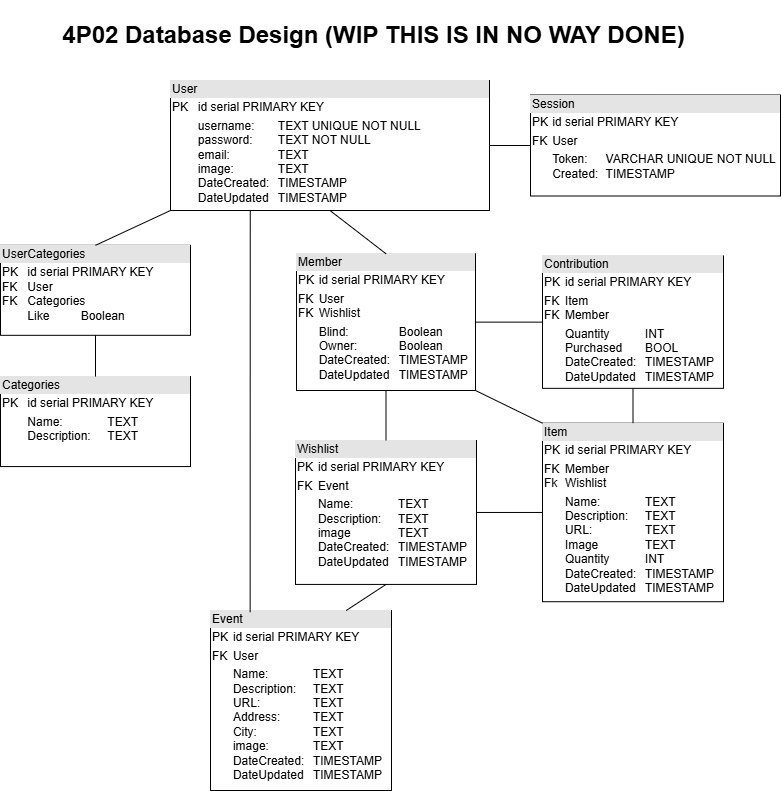

The diagram above was exported from draw.io. Its source (the exported page's mxGraphModel, read from the mxfile embedded in the PNG):
<mxGraphModel dx="1288" dy="568" grid="1" gridSize="10" guides="1" tooltips="1" connect="1" arrows="1" fold="1" page="1" pageScale="1" pageWidth="827" pageHeight="1169" math="0" shadow="0">
  <root>
    <mxCell id="0" />
    <mxCell id="1" parent="0" />
    <mxCell id="YkZeL2ZCBzIvdvD2JWEx-32" value="&lt;div style=&quot;box-sizing: border-box; width: 100%; background: rgb(228, 228, 228); padding: 2px;&quot;&gt;User&lt;/div&gt;&lt;table style=&quot;width:100%;font-size:1em;&quot; cellpadding=&quot;2&quot; cellspacing=&quot;0&quot;&gt;&lt;tbody&gt;&lt;tr&gt;&lt;td&gt;PK&lt;/td&gt;&lt;td&gt;id serial PRIMARY KEY&lt;/td&gt;&lt;/tr&gt;&lt;tr&gt;&lt;td&gt;&lt;br&gt;&lt;/td&gt;&lt;td&gt;username:&lt;span style=&quot;white-space: pre;&quot;&gt;&#09;&lt;/span&gt;TEXT&amp;nbsp;UNIQUE NOT NULL&lt;br&gt;password:&lt;span style=&quot;white-space: pre;&quot;&gt;&#09;&lt;/span&gt;TEXT&amp;nbsp;NOT NULL&lt;br&gt;email:&amp;nbsp;&lt;span style=&quot;white-space: pre;&quot;&gt;&#09;&lt;/span&gt;&lt;span style=&quot;white-space: pre;&quot;&gt;&#09;&lt;/span&gt;TEXT&lt;br&gt;image:&lt;span style=&quot;white-space: pre;&quot;&gt;&#09;&lt;/span&gt;&lt;span style=&quot;white-space: pre;&quot;&gt;&#09;&lt;/span&gt;TEXT&lt;br&gt;DateCreated:&lt;span style=&quot;white-space: pre;&quot;&gt;&#09;&lt;/span&gt;TIMESTAMP&lt;br&gt;DateUpdated&lt;span style=&quot;white-space: pre;&quot;&gt;&#09;&lt;/span&gt;TIMESTAMP&lt;/td&gt;&lt;/tr&gt;&lt;/tbody&gt;&lt;/table&gt;" style="verticalAlign=top;align=left;overflow=fill;html=1;whiteSpace=wrap;" parent="1" vertex="1">
      <mxGeometry x="210" y="80" width="319" height="130" as="geometry" />
    </mxCell>
    <mxCell id="YkZeL2ZCBzIvdvD2JWEx-33" value="&lt;div style=&quot;box-sizing: border-box; width: 100%; background: rgb(228, 228, 228); padding: 2px;&quot;&gt;Item&lt;/div&gt;&lt;table style=&quot;width:100%;font-size:1em;&quot; cellpadding=&quot;2&quot; cellspacing=&quot;0&quot;&gt;&lt;tbody&gt;&lt;tr&gt;&lt;td&gt;PK&lt;/td&gt;&lt;td&gt;id serial PRIMARY KEY&lt;br&gt;&lt;/td&gt;&lt;/tr&gt;&lt;tr&gt;&lt;td&gt;FK&lt;br&gt;Fk&lt;/td&gt;&lt;td&gt;Member&lt;br&gt;Wishlist&lt;/td&gt;&lt;/tr&gt;&lt;tr&gt;&lt;td&gt;&lt;br&gt;&lt;/td&gt;&lt;td&gt;Name:&lt;span style=&quot;white-space: pre;&quot;&gt;&#09;&lt;span style=&quot;white-space: pre;&quot;&gt;&#09;&lt;/span&gt;&lt;/span&gt;TEXT&lt;br&gt;Description:&lt;span style=&quot;white-space: pre;&quot;&gt;&#09;&lt;/span&gt;TEXT&lt;br&gt;URL:&lt;span style=&quot;white-space: pre;&quot;&gt;&#09;&lt;span style=&quot;white-space: pre;&quot;&gt;&#09;&lt;/span&gt;&lt;/span&gt;TEXT&lt;br&gt;Image&lt;span style=&quot;white-space: pre;&quot;&gt;&#09;&lt;/span&gt;&lt;span style=&quot;white-space: pre;&quot;&gt;&#09;&lt;/span&gt;TEXT&lt;br&gt;Quantity&lt;span style=&quot;white-space: pre;&quot;&gt;&#09;&lt;/span&gt;&lt;span style=&quot;white-space: pre;&quot;&gt;&#09;&lt;/span&gt;INT&lt;br&gt;DateCreated:&lt;span style=&quot;white-space: pre;&quot;&gt;&#09;&lt;/span&gt;TIMESTAMP&lt;br&gt;DateUpdated&lt;span style=&quot;white-space: pre;&quot;&gt;&#09;&lt;/span&gt;TIMESTAMP&lt;/td&gt;&lt;/tr&gt;&lt;/tbody&gt;&lt;/table&gt;" style="verticalAlign=top;align=left;overflow=fill;html=1;whiteSpace=wrap;" parent="1" vertex="1">
      <mxGeometry x="582" y="422.71" width="181" height="178.5" as="geometry" />
    </mxCell>
    <mxCell id="YkZeL2ZCBzIvdvD2JWEx-46" value="&lt;div style=&quot;box-sizing: border-box; width: 100%; background: rgb(228, 228, 228); padding: 2px;&quot;&gt;Categories&lt;/div&gt;&lt;table style=&quot;width:100%;font-size:1em;&quot; cellpadding=&quot;2&quot; cellspacing=&quot;0&quot;&gt;&lt;tbody&gt;&lt;tr&gt;&lt;td&gt;PK&lt;br&gt;&lt;/td&gt;&lt;td&gt;id serial PRIMARY KEY&lt;br&gt;&lt;/td&gt;&lt;/tr&gt;&lt;tr&gt;&lt;td&gt;&lt;br&gt;&lt;/td&gt;&lt;td&gt;Name:&lt;span style=&quot;white-space: pre;&quot;&gt;&#09;&lt;span style=&quot;white-space: pre;&quot;&gt;&#09;&lt;/span&gt;&lt;/span&gt;TEXT&lt;br&gt;Description:&lt;span style=&quot;white-space: pre;&quot;&gt;&#09;&lt;/span&gt;TEXT&lt;br&gt;&lt;/td&gt;&lt;/tr&gt;&lt;tr&gt;&lt;td&gt;&lt;/td&gt;&lt;td&gt;&lt;br&gt;&lt;/td&gt;&lt;/tr&gt;&lt;/tbody&gt;&lt;/table&gt;" style="verticalAlign=top;align=left;overflow=fill;html=1;whiteSpace=wrap;" parent="1" vertex="1">
      <mxGeometry x="40" y="376.07" width="190" height="90" as="geometry" />
    </mxCell>
    <mxCell id="YkZeL2ZCBzIvdvD2JWEx-48" value="&lt;div style=&quot;box-sizing: border-box; width: 100%; background: rgb(228, 228, 228); padding: 2px;&quot;&gt;UserCategories&lt;/div&gt;&lt;table style=&quot;width:100%;font-size:1em;&quot; cellpadding=&quot;2&quot; cellspacing=&quot;0&quot;&gt;&lt;tbody&gt;&lt;tr&gt;&lt;td&gt;PK&lt;br&gt;FK&lt;br&gt;FK&lt;br&gt;&lt;br&gt;&lt;/td&gt;&lt;td&gt;id serial PRIMARY KEY&lt;br&gt;User&lt;br&gt;Categories&lt;br&gt;Like&lt;span style=&quot;white-space: pre;&quot;&gt;&#09;&lt;/span&gt;&lt;span style=&quot;white-space: pre;&quot;&gt;&#09;&lt;/span&gt;Boolean&lt;/td&gt;&lt;/tr&gt;&lt;tr&gt;&lt;td&gt;&lt;/td&gt;&lt;td&gt;&lt;br&gt;&lt;/td&gt;&lt;/tr&gt;&lt;/tbody&gt;&lt;/table&gt;" style="verticalAlign=top;align=left;overflow=fill;html=1;whiteSpace=wrap;" parent="1" vertex="1">
      <mxGeometry x="40" y="244.82" width="190" height="90" as="geometry" />
    </mxCell>
    <mxCell id="YkZeL2ZCBzIvdvD2JWEx-51" value="" style="endArrow=none;html=1;rounded=0;exitX=0;exitY=1;exitDx=0;exitDy=0;entryX=0.5;entryY=0;entryDx=0;entryDy=0;" parent="1" source="YkZeL2ZCBzIvdvD2JWEx-32" target="YkZeL2ZCBzIvdvD2JWEx-48" edge="1">
      <mxGeometry width="50" height="50" relative="1" as="geometry">
        <mxPoint x="759" y="549" as="sourcePoint" />
        <mxPoint x="559" y="769" as="targetPoint" />
      </mxGeometry>
    </mxCell>
    <mxCell id="YkZeL2ZCBzIvdvD2JWEx-52" value="" style="endArrow=none;html=1;rounded=0;entryX=0.5;entryY=0;entryDx=0;entryDy=0;exitX=0.5;exitY=1;exitDx=0;exitDy=0;" parent="1" source="YkZeL2ZCBzIvdvD2JWEx-48" target="YkZeL2ZCBzIvdvD2JWEx-46" edge="1">
      <mxGeometry width="50" height="50" relative="1" as="geometry">
        <mxPoint x="360" y="164.82" as="sourcePoint" />
        <mxPoint x="410" y="114.82" as="targetPoint" />
      </mxGeometry>
    </mxCell>
    <mxCell id="74I1PrQQdolkyrSYqhV1-4" value="" style="endArrow=none;html=1;rounded=0;entryX=1;entryY=0.5;entryDx=0;entryDy=0;exitX=0;exitY=0.5;exitDx=0;exitDy=0;" parent="1" source="YkZeL2ZCBzIvdvD2JWEx-33" target="RcqJE7raZ5ugtFAX7M00-11" edge="1">
      <mxGeometry width="50" height="50" relative="1" as="geometry">
        <mxPoint x="143.5" y="859.47" as="sourcePoint" />
        <mxPoint x="156" y="802.47" as="targetPoint" />
      </mxGeometry>
    </mxCell>
    <mxCell id="74I1PrQQdolkyrSYqhV1-5" value="&lt;div style=&quot;box-sizing: border-box; width: 100%; background: rgb(228, 228, 228); padding: 2px;&quot;&gt;Session&lt;/div&gt;&lt;table style=&quot;width:100%;font-size:1em;&quot; cellpadding=&quot;2&quot; cellspacing=&quot;0&quot;&gt;&lt;tbody&gt;&lt;tr&gt;&lt;td&gt;PK&lt;/td&gt;&lt;td&gt;id serial PRIMARY KEY&lt;br&gt;&lt;/td&gt;&lt;/tr&gt;&lt;tr&gt;&lt;td&gt;FK&lt;br&gt;&lt;/td&gt;&lt;td&gt;User&lt;/td&gt;&lt;/tr&gt;&lt;tr&gt;&lt;td&gt;&lt;/td&gt;&lt;td&gt;Token:&lt;span style=&quot;white-space: pre;&quot;&gt;&lt;span style=&quot;white-space: pre;&quot;&gt;&#09;&lt;/span&gt;&lt;/span&gt;VARCHAR UNIQUE NOT NULL&lt;br&gt;Created:&amp;nbsp;&lt;span style=&quot;white-space: pre;&quot;&gt;&#09;&lt;/span&gt;TIMESTAMP&lt;/td&gt;&lt;/tr&gt;&lt;/tbody&gt;&lt;/table&gt;" style="verticalAlign=top;align=left;overflow=fill;html=1;whiteSpace=wrap;" parent="1" vertex="1">
      <mxGeometry x="570" y="94.5" width="250" height="101" as="geometry" />
    </mxCell>
    <mxCell id="74I1PrQQdolkyrSYqhV1-6" value="" style="endArrow=none;html=1;rounded=0;exitX=0;exitY=0.5;exitDx=0;exitDy=0;entryX=1;entryY=0.5;entryDx=0;entryDy=0;" parent="1" source="74I1PrQQdolkyrSYqhV1-5" target="YkZeL2ZCBzIvdvD2JWEx-32" edge="1">
      <mxGeometry width="50" height="50" relative="1" as="geometry">
        <mxPoint x="470" y="304" as="sourcePoint" />
        <mxPoint x="520" y="254" as="targetPoint" />
      </mxGeometry>
    </mxCell>
    <mxCell id="RcqJE7raZ5ugtFAX7M00-1" value="&lt;div style=&quot;box-sizing: border-box; width: 100%; background: rgb(228, 228, 228); padding: 2px;&quot;&gt;Member&lt;/div&gt;&lt;table style=&quot;width:100%;font-size:1em;&quot; cellpadding=&quot;2&quot; cellspacing=&quot;0&quot;&gt;&lt;tbody&gt;&lt;tr&gt;&lt;td&gt;PK&lt;/td&gt;&lt;td&gt;id serial PRIMARY KEY&lt;/td&gt;&lt;/tr&gt;&lt;tr&gt;&lt;td&gt;FK&lt;br&gt;FK&lt;/td&gt;&lt;td&gt;User&lt;br&gt;Wishlist&lt;br&gt;&lt;/td&gt;&lt;/tr&gt;&lt;tr&gt;&lt;td&gt;&lt;br&gt;&lt;/td&gt;&lt;td&gt;Blind: &lt;span style=&quot;white-space: pre;&quot;&gt;&#09;&lt;span style=&quot;white-space: pre;&quot;&gt;&#09;&lt;/span&gt;&lt;/span&gt;Boolean&lt;br&gt;Owner:&lt;span style=&quot;white-space: pre;&quot;&gt;&#09;&lt;/span&gt;&lt;span style=&quot;white-space: pre;&quot;&gt;&#09;&lt;/span&gt;Boolean&lt;br&gt;DateCreated:&lt;span style=&quot;white-space: pre;&quot;&gt;&#09;&lt;/span&gt;TIMESTAMP&lt;br&gt;DateUpdated&lt;span style=&quot;white-space: pre;&quot;&gt;&#09;&lt;/span&gt;TIMESTAMP&lt;/td&gt;&lt;/tr&gt;&lt;/tbody&gt;&lt;/table&gt;" style="verticalAlign=top;align=left;overflow=fill;html=1;whiteSpace=wrap;" parent="1" vertex="1">
      <mxGeometry x="336" y="253.25" width="179" height="136.75" as="geometry" />
    </mxCell>
    <mxCell id="RcqJE7raZ5ugtFAX7M00-5" value="" style="endArrow=none;html=1;rounded=0;entryX=0.5;entryY=0;entryDx=0;entryDy=0;exitX=0.5;exitY=1;exitDx=0;exitDy=0;" parent="1" source="YkZeL2ZCBzIvdvD2JWEx-32" target="RcqJE7raZ5ugtFAX7M00-1" edge="1">
      <mxGeometry width="50" height="50" relative="1" as="geometry">
        <mxPoint x="367.5" y="729" as="sourcePoint" />
        <mxPoint x="215" y="645" as="targetPoint" />
      </mxGeometry>
    </mxCell>
    <mxCell id="RcqJE7raZ5ugtFAX7M00-7" value="&lt;div style=&quot;box-sizing: border-box; width: 100%; background: rgb(228, 228, 228); padding: 2px;&quot;&gt;Event&lt;/div&gt;&lt;table style=&quot;width:100%;font-size:1em;&quot; cellpadding=&quot;2&quot; cellspacing=&quot;0&quot;&gt;&lt;tbody&gt;&lt;tr&gt;&lt;td&gt;PK&lt;/td&gt;&lt;td&gt;id serial PRIMARY KEY&lt;br&gt;&lt;/td&gt;&lt;/tr&gt;&lt;tr&gt;&lt;td&gt;FK&lt;br&gt;&lt;/td&gt;&lt;td&gt;User&lt;br&gt;&lt;/td&gt;&lt;/tr&gt;&lt;tr&gt;&lt;td&gt;&lt;br&gt;&lt;/td&gt;&lt;td&gt;Name:&lt;span style=&quot;white-space: pre;&quot;&gt;&#09;&lt;span style=&quot;white-space: pre;&quot;&gt;&#09;&lt;/span&gt;&lt;/span&gt;TEXT&lt;br&gt;Description:&lt;span style=&quot;white-space: pre;&quot;&gt;&#09;&lt;/span&gt;TEXT&lt;br&gt;URL:&lt;span style=&quot;white-space: pre;&quot;&gt;&#09;&lt;span style=&quot;white-space: pre;&quot;&gt;&#09;&lt;/span&gt;&lt;/span&gt;TEXT&lt;br&gt;Address:&amp;nbsp;&lt;span style=&quot;white-space: pre;&quot;&gt;&#09;&lt;span style=&quot;white-space: pre;&quot;&gt;&#09;&lt;/span&gt;&lt;/span&gt;TEXT&lt;br&gt;City:&amp;nbsp;&lt;span style=&quot;white-space: pre;&quot;&gt;&#09;&lt;span style=&quot;white-space: pre;&quot;&gt;&#09;&lt;/span&gt;&lt;/span&gt;TEXT&lt;br&gt;image:&amp;nbsp;&lt;span style=&quot;white-space: pre;&quot;&gt;&#09;&lt;/span&gt;&lt;span style=&quot;white-space: pre;&quot;&gt;&#09;&lt;/span&gt;TEXT&lt;br&gt;DateCreated:&lt;span style=&quot;white-space: pre;&quot;&gt;&#09;&lt;/span&gt;TIMESTAMP&lt;br&gt;DateUpdated&lt;span style=&quot;white-space: pre;&quot;&gt;&#09;&lt;/span&gt;TIMESTAMP&lt;/td&gt;&lt;/tr&gt;&lt;/tbody&gt;&lt;/table&gt;" style="verticalAlign=top;align=left;overflow=fill;html=1;whiteSpace=wrap;" parent="1" vertex="1">
      <mxGeometry x="250" y="610" width="181" height="180" as="geometry" />
    </mxCell>
    <mxCell id="RcqJE7raZ5ugtFAX7M00-8" value="&lt;h1&gt;4P02 Database Design (WIP THIS IS IN NO WAY DONE)&lt;/h1&gt;" style="text;html=1;align=center;verticalAlign=middle;resizable=0;points=[];autosize=1;strokeColor=none;fillColor=none;shadow=0;" parent="1" vertex="1">
      <mxGeometry x="88" width="650" height="70" as="geometry" />
    </mxCell>
    <mxCell id="RcqJE7raZ5ugtFAX7M00-9" value="&lt;div style=&quot;box-sizing: border-box; width: 100%; background: rgb(228, 228, 228); padding: 2px;&quot;&gt;Contribution&lt;/div&gt;&lt;table style=&quot;width:100%;font-size:1em;&quot; cellpadding=&quot;2&quot; cellspacing=&quot;0&quot;&gt;&lt;tbody&gt;&lt;tr&gt;&lt;td&gt;PK&lt;/td&gt;&lt;td&gt;id serial PRIMARY KEY&lt;br&gt;&lt;/td&gt;&lt;/tr&gt;&lt;tr&gt;&lt;td&gt;FK&lt;br&gt;FK&lt;/td&gt;&lt;td&gt;Item&lt;br&gt;Member&lt;/td&gt;&lt;/tr&gt;&lt;tr&gt;&lt;td&gt;&lt;br&gt;&lt;/td&gt;&lt;td&gt;Quantity&lt;span style=&quot;white-space: pre;&quot;&gt;&#09;&lt;/span&gt;&lt;span style=&quot;white-space: pre;&quot;&gt;&#09;&lt;/span&gt;INT&lt;br&gt;Purchased&lt;span style=&quot;white-space: pre;&quot;&gt;&#09;&lt;/span&gt;BOOL&lt;br&gt;DateCreated:&lt;span style=&quot;white-space: pre;&quot;&gt;&#09;&lt;/span&gt;TIMESTAMP&lt;br&gt;DateUpdated&lt;span style=&quot;white-space: pre;&quot;&gt;&#09;&lt;/span&gt;TIMESTAMP&lt;/td&gt;&lt;/tr&gt;&lt;/tbody&gt;&lt;/table&gt;" style="verticalAlign=top;align=left;overflow=fill;html=1;whiteSpace=wrap;" parent="1" vertex="1">
      <mxGeometry x="582" y="255.41" width="181" height="132.43" as="geometry" />
    </mxCell>
    <mxCell id="RcqJE7raZ5ugtFAX7M00-11" value="&lt;div style=&quot;box-sizing: border-box; width: 100%; background: rgb(228, 228, 228); padding: 2px;&quot;&gt;Wishlist&lt;/div&gt;&lt;table style=&quot;width:100%;font-size:1em;&quot; cellpadding=&quot;2&quot; cellspacing=&quot;0&quot;&gt;&lt;tbody&gt;&lt;tr&gt;&lt;td&gt;PK&lt;/td&gt;&lt;td&gt;id serial PRIMARY KEY&lt;br&gt;&lt;/td&gt;&lt;/tr&gt;&lt;tr&gt;&lt;td&gt;FK&lt;br&gt;&lt;/td&gt;&lt;td&gt;Event&lt;br&gt;&lt;/td&gt;&lt;/tr&gt;&lt;tr&gt;&lt;td&gt;&lt;br&gt;&lt;/td&gt;&lt;td&gt;Name:&lt;span style=&quot;white-space: pre;&quot;&gt;&#09;&lt;span style=&quot;white-space: pre;&quot;&gt;&#09;&lt;/span&gt;&lt;/span&gt;TEXT&lt;br&gt;Description:&lt;span style=&quot;white-space: pre;&quot;&gt;&#09;&lt;/span&gt;TEXT&lt;br&gt;image &lt;span style=&quot;white-space: pre;&quot;&gt;&#09;&lt;/span&gt;&lt;span style=&quot;white-space: pre;&quot;&gt;&#09;&lt;/span&gt;TEXT&lt;br&gt;DateCreated:&lt;span style=&quot;white-space: pre;&quot;&gt;&#09;&lt;/span&gt;TIMESTAMP&lt;br&gt;DateUpdated&lt;span style=&quot;white-space: pre;&quot;&gt;&#09;&lt;/span&gt;TIMESTAMP&lt;br&gt;&lt;br&gt;&lt;/td&gt;&lt;/tr&gt;&lt;/tbody&gt;&lt;/table&gt;" style="verticalAlign=top;align=left;overflow=fill;html=1;whiteSpace=wrap;" parent="1" vertex="1">
      <mxGeometry x="335" y="439.99999999999994" width="181" height="143.93" as="geometry" />
    </mxCell>
    <mxCell id="RcqJE7raZ5ugtFAX7M00-13" value="" style="endArrow=none;html=1;rounded=0;entryX=0.5;entryY=1;entryDx=0;entryDy=0;exitX=0.5;exitY=0;exitDx=0;exitDy=0;" parent="1" source="YkZeL2ZCBzIvdvD2JWEx-33" target="RcqJE7raZ5ugtFAX7M00-9" edge="1">
      <mxGeometry width="50" height="50" relative="1" as="geometry">
        <mxPoint x="692" y="385.75" as="sourcePoint" />
        <mxPoint x="453" y="490.5" as="targetPoint" />
      </mxGeometry>
    </mxCell>
    <mxCell id="RcqJE7raZ5ugtFAX7M00-14" value="" style="endArrow=none;html=1;rounded=0;entryX=0.75;entryY=0;entryDx=0;entryDy=0;exitX=0.5;exitY=1;exitDx=0;exitDy=0;" parent="1" source="RcqJE7raZ5ugtFAX7M00-11" target="RcqJE7raZ5ugtFAX7M00-7" edge="1">
      <mxGeometry width="50" height="50" relative="1" as="geometry">
        <mxPoint x="658" y="475.25" as="sourcePoint" />
        <mxPoint x="349.5" y="599.25" as="targetPoint" />
      </mxGeometry>
    </mxCell>
    <mxCell id="RcqJE7raZ5ugtFAX7M00-15" value="" style="endArrow=none;html=1;rounded=0;entryX=1;entryY=0.5;entryDx=0;entryDy=0;exitX=0;exitY=0.5;exitDx=0;exitDy=0;" parent="1" source="RcqJE7raZ5ugtFAX7M00-9" target="RcqJE7raZ5ugtFAX7M00-1" edge="1">
      <mxGeometry width="50" height="50" relative="1" as="geometry">
        <mxPoint x="656" y="472.5" as="sourcePoint" />
        <mxPoint x="557" y="472.5" as="targetPoint" />
      </mxGeometry>
    </mxCell>
    <mxCell id="RcqJE7raZ5ugtFAX7M00-16" value="" style="endArrow=none;html=1;rounded=0;entryX=0.5;entryY=1;entryDx=0;entryDy=0;exitX=0.5;exitY=0;exitDx=0;exitDy=0;" parent="1" source="RcqJE7raZ5ugtFAX7M00-11" target="RcqJE7raZ5ugtFAX7M00-1" edge="1">
      <mxGeometry width="50" height="50" relative="1" as="geometry">
        <mxPoint x="656" y="493" as="sourcePoint" />
        <mxPoint x="537" y="493" as="targetPoint" />
      </mxGeometry>
    </mxCell>
    <mxCell id="RcqJE7raZ5ugtFAX7M00-17" value="" style="endArrow=none;html=1;rounded=0;entryX=1;entryY=1;entryDx=0;entryDy=0;exitX=0;exitY=0;exitDx=0;exitDy=0;" parent="1" source="YkZeL2ZCBzIvdvD2JWEx-33" target="RcqJE7raZ5ugtFAX7M00-1" edge="1">
      <mxGeometry width="50" height="50" relative="1" as="geometry">
        <mxPoint x="656" y="324" as="sourcePoint" />
        <mxPoint x="525" y="325" as="targetPoint" />
      </mxGeometry>
    </mxCell>
    <mxCell id="RcqJE7raZ5ugtFAX7M00-18" value="" style="endArrow=none;html=1;rounded=0;entryX=0.219;entryY=0.01;entryDx=0;entryDy=0;exitX=0.25;exitY=1;exitDx=0;exitDy=0;entryPerimeter=0;" parent="1" source="YkZeL2ZCBzIvdvD2JWEx-32" target="RcqJE7raZ5ugtFAX7M00-7" edge="1">
      <mxGeometry width="50" height="50" relative="1" as="geometry">
        <mxPoint x="380" y="220" as="sourcePoint" />
        <mxPoint x="380" y="267" as="targetPoint" />
      </mxGeometry>
    </mxCell>
  </root>
</mxGraphModel>